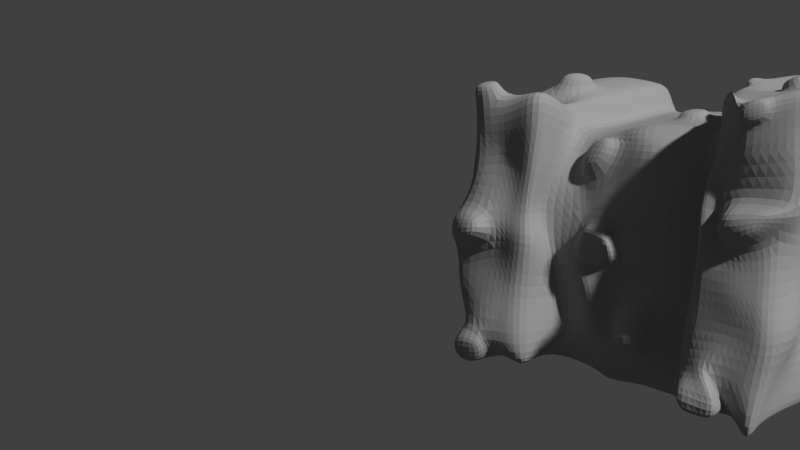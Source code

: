 # Source: Menu.blend  (saved by Blender 2.76.0; exported with 4.5.12 LTS)
import bpy
from mathutils import Matrix  # noqa: F401  (used for matrix-valued properties, if any)

bpy.ops.wm.read_factory_settings(use_empty=True)
scene = bpy.context.scene
scene.name = 'Scene'

# ---- collections
col_collection_1 = bpy.data.collections.new('Collection 1'); scene.collection.children.link(col_collection_1)

# ---- materials (node trees are filled in below, after node groups)
mat_cascademat = bpy.data.materials.new('CascadeMat')
mat_cascademat.alpha_threshold = 0.0
mat_cascademat.use_transparent_shadow = False
mat_cascademat.preview_render_type = 'FLAT'
mat_cascademat.diffuse_color = (0.3424, 0.3424, 0.3424, 1.0)
mat_cascademat.roughness = 0.5
mat_cascademat.specular_intensity = 0.1

# ---- material node trees

# ---- world
world_world = bpy.data.worlds.new('World'); scene.world = world_world
world_world.color = (0.05088, 0.05088, 0.05088)
world_world.use_sun_shadow = False
world_world.sun_shadow_jitter_overblur = 0.0
world_world.cycles.sampling_method = 'MANUAL'
world_world.cycles.sample_map_resolution = 256

# ---- cameras
cam_camera_001 = bpy.data.cameras.new('Camera.001')
cam_camera_001.clip_end = 100.0
cam_camera_001.lens = 35.0
cam_camera_001.sensor_width = 32.0
cam_camera_001.sensor_height = 18.0
cam_camera_001.display_size = 2.0
cam_camera_001.dof.focus_distance = 0.0
cam_camera_001.dof.aperture_fstop = 128.0
cam_camera_001.dof.aperture_blades = 6

# ---- meshes
me_cube_001 = bpy.data.meshes.new('Cube.001')
me_cube_001.from_pydata([(-0.9027, -0.9326, -0.9317), (-0.7111, -1.396, 1.255), (-0.6248, 0.6196, -1.145), (-1.359, 1.471, 0.9357), (0.5951, -0.683, -1.281), (1.023, -1.206, 1.232), (0.6962, 1.087, -1.477), (0.9323, 1.056, 1.008), (-0.8785, -1.133, 0.4176), (-3.008, 1.116, -0.05862), (-0.8201, 0.2892, -0.09474), (-0.9478, -0.02044, -1.085), (-0.01091, 1.01, 0.9859), (1.088, 0.9136, 0.007262), (-0.1181, 1.28, -1.163), (-1.95, 0.6218, -0.4838), (1.035, -1.465, -0.3175), (1.284, -0.134, -0.902), (0.01623, -0.8544, 1.27), (-0.3234, -1.356, -0.9255), (-2.769, 1.273, 1.098), (-0.5103, 0.1776, -1.547), (-0.06938, -0.9142, 0.235), (-1.815, 0.9465, 0.746), (0.5182, 0.419, 0.1197), (-1.04, 0.9439, 2.098), (0.02071, 0.9955, 2.046), (0.5512, 0.7845, 2.384), (-4.075, 0.9589, 0.2091), (1.3, -1.157, 1.913), (-0.003255, -1.019, 2.012), (-1.293, -1.364, 1.93), (-0.714, 1.1, 2.485), (0.4094, 1.391, 3.252), (0.9515, 0.8821, 2.793), (-1.911, -0.7562, 1.134), (1.045, -1.079, 2.916), (-0.404, -1.071, 2.839), (-0.8071, -1.079, 2.802), (-1.001, 0.0001525, 5.0), (-0.5551, 1.46, 4.394), (0.006631, 0.9902, 4.0), (1.246, 0.6943, 3.442), (-1.495, -0.6352, 0.09906), (1.483, -1.314, 4.328), (0.2544, -1.062, 4.315), (-1.393, -0.7759, 3.976), (1.71, 0.8263, 0.3956), (-0.9951, 1.008, 5.178), (0.5074, 0.9559, 5.224), (1.275, 0.5906, 5.161), (0.9089, 0.1617, 5.513), (1.257, -0.8166, 4.835), (0.4727, -1.056, 4.923), (-0.9863, -0.3068, 4.95), (-0.04161, -0.4896, 5.464), (2.023, 0.8968, -1.005), (3.63, -0.8643, 0.05479), (1.976, -0.9882, 0.9905), (1.88, -1.235, -0.384), (1.987, -1.399, -1.248), (2.469, 0.2368, -0.4415), (2.42, 1.005, 0.8988), (2.256, -0.9659, 1.488), (4.532, -1.246, 1.157), (3.662, 0.269, 0.9246), (2.037, 1.141, 1.939), (4.252, 1.4, -1.125), (2.119, 1.268, 3.223), (2.361, -0.5539, 2.973), (4.309, 1.306, -0.261), (2.012, 0.5756, 3.447), (2.267, -0.8572, 4.035), (2.072, -0.2833, 5.076), (1.757, 0.9178, 5.219), (1.955, -0.4193, 4.987), (-2.398, 1.021, -1.008), (-2.24, 0.283, -0.4306), (-2.33, -1.271, -0.9087), (-1.932, 1.314, 2.146), (-3.872, 0.4498, 0.7628), (-1.96, -1.018, 2.057), (-3.314, 0.3069, 1.183), (-1.922, 1.039, 3.024), (-4.288, -1.244, 0.7629), (-2.432, -1.13, 3.107), (-1.979, 1.241, 3.718), (-3.48, -1.599, 0.09142), (-1.912, -1.184, 4.106), (-1.707, 1.249, 5.073), (-2.096, -0.06519, 5.05), (-1.826, -0.3222, 4.903), (-2.973, 1.132, -0.9454), (-3.176, 0.008126, -1.117), (-2.982, -0.7878, -1.023), (-3.0, 0.7736, 2.072), (-2.967, 0.4532, 2.917), (-3.195, 0.761, 3.92), (-3.579, 0.6777, -0.685), (-4.137, -0.09611, -0.9524), (-3.567, -0.7934, -1.134), (-4.193, 1.02, 1.944), (-3.974, 0.3647, 1.831), (-4.152, -1.283, 2.422), (-4.023, -0.01114, 0.02333), (-4.047, 1.007, 2.861), (-4.259, -0.2154, 2.701), (-3.887, -0.8601, 2.705), (-3.464, 1.247, 4.167), (-4.089, 0.01106, 4.054), (-4.232, -1.282, 3.56), (-3.939, 0.7163, 5.131), (-3.905, -0.4908, 4.739), (-3.916, -0.9531, 4.952), (2.901, 0.9078, -0.1037), (2.56, 0.8011, -0.9521), (-1.962, -2.035, -1.086), (-3.049, -1.889, 5.016), (2.903, -1.194, -1.158), (3.005, -0.01172, -1.029), (2.96, 1.025, 1.021), (-1.662, -1.994, 5.625), (3.135, 0.9927, 2.246), (3.085, 1.014, 3.551), (-2.182, -1.925, 1.189), (3.444, 1.337, 4.079), (-2.05, -2.113, -0.07517), (3.518, -1.093, -1.268), (3.968, 0.02049, -1.037), (4.064, 1.007, 1.019), (4.1, -0.8394, 2.031), (4.068, 0.08995, -0.1792), (3.952, 0.009857, 1.95), (3.461, 0.7934, 1.974), (3.94, 0.2081, 2.667), (4.192, 1.113, 2.92), (4.05, -0.9601, 2.953), (4.048, -0.09102, 4.093), (3.274, 1.133, 4.053), (4.21, -1.261, 3.906), (3.666, -0.7224, 4.902), (4.009, 0.4963, 5.504), (4.337, -1.136, 5.3), (1.805, -1.774, -0.02568), (2.57, -1.784, -0.8794), (1.946, -2.08, 1.012), (2.028, -2.042, 2.002), (3.011, -2.008, 2.875), (2.133, -2.028, 2.891), (2.494, -2.312, 0.2752), (3.049, -1.547, -0.7017), (3.076, -2.151, 1.956), (3.091, -1.912, 1.029), (2.977, -2.003, 4.95), (2.652, -1.488, 5.402), (1.94, -1.682, 4.002), (2.473, -1.442, 3.783), (3.686, -2.275, -1.636), (4.598, -2.109, 3.817), (4.032, -2.141, 0.9795), (4.004, -1.906, 0.006348), (4.167, -1.625, 5.273), (3.923, -1.822, 3.341), (3.879, -1.875, 1.771), (-1.778, -2.224, 2.563), (-1.944, -2.024, 3.94), (-3.031, -1.588, 4.471), (-2.058, -1.917, 3.008), (-3.184, -2.29, 2.978), (-3.296, -1.992, 1.503), (-3.047, -1.853, 2.346), (-3.202, -1.815, -0.7693), (-3.295, -2.469, -0.1767), (-4.368, -1.986, 3.365), (-4.685, -1.901, 1.736), (-3.575, -2.149, -1.068), (-4.026, -1.934, -0.01059), (-4.522, -2.117, 0.8365), (-3.928, -2.035, 4.043), (-3.949, -1.992, 5.099), (-0.007756, -1.312, 1.947), (-1.027, -1.419, 1.995), (0.1798, -1.872, 2.736), (-1.076, -1.434, 3.023), (0.8061, -1.855, 0.7245), (1.053, -1.686, -0.04923), (0.1402, -1.805, 0.2417), (-0.05948, -1.667, -0.07084), (-3.069, -2.548, 3.076), (-4.3, -2.39, 2.871), (-3.109, -3.128, 2.476), (-4.176, -2.502, 2.222), (3.735, -2.411, 3.919), (2.902, -2.757, 3.852), (3.607, -2.583, 3.394), (2.549, -2.35, 3.056), (2.059, -2.546, -0.04583), (2.073, -2.859, -0.7089), (3.494, -2.715, -0.1777), (3.076, -2.631, -0.9261), (-3.391, -2.293, -1.256), (-2.834, -2.47, -0.1147), (-4.257, -2.148, -1.161), (-4.524, -2.735, -0.3707), (-0.3715, 0.9497, -1.154), (-0.5207, -1.142, 1.183), (-0.6852, 1.241, 0.9608), (-0.613, -1.144, -0.9286), (-0.729, 0.0786, -1.316), (-0.4739, -1.024, 0.3263), (-0.1509, 0.3541, 0.01247), (-0.6482, -1.192, 1.971), (-0.5097, 0.9697, 2.072), (-0.7202, -1.176, 2.82), (-0.1523, 1.245, 2.869), (-0.5694, -0.919, 4.146), (-0.2742, 1.225, 4.197), (-0.2568, -0.6812, 4.936), (-0.2439, 0.9818, 5.201), (-0.5213, -0.2447, 5.232), (-0.4106, -1.346, 1.901), (-0.4479, -1.653, 2.88), (-0.6995, -1.253, 4.333), (-1.523, -1.11, 4.163), (-0.3869, -1.016, 5.123), (-1.116, -0.6412, 5.137), (-1.895, -0.3207, 5.756), (-3.263, -1.388, 6.127), (-3.0, 0.1313, 5.123), (-2.165, -0.06367, 5.903), (-1.776, 1.25, 5.926), (-3.213, 0.7885, 6.194), (-1.73, -1.992, 6.478), (-3.118, -1.887, 5.869), (-4.018, -1.991, 5.952), (-3.985, -0.9516, 5.805), (-3.973, -0.4893, 5.592), (-4.007, 0.7178, 5.984), (2.69, 1.089, 6.027), (1.759, 0.8019, 6.265), (2.074, -0.3991, 6.122), (3.403, -0.5883, 6.278), (3.001, -1.041, 5.738), (2.979, -2.119, 5.996), (1.957, -0.5352, 6.033), (2.654, -1.604, 6.448), (4.011, 0.3804, 6.55), (3.75, -0.6012, 5.936), (4.339, -1.252, 6.346), (4.169, -1.741, 6.32), (4.01, 0.4384, 6.027), (2.653, -1.546, 5.925), (2.073, -0.3412, 5.599), (1.956, -0.4772, 5.51), (3.667, -0.7673, 5.415), (4.168, -1.683, 5.797), (4.338, -1.194, 5.823), (2.978, -2.061, 5.473), (1.758, 0.8598, 5.742), (3.211, -1.143, -1.213), (3.487, 0.004384, -1.033), (3.349, 0.8505, 5.242), (3.359, 1.235, 4.066), (3.639, 1.064, 3.235), (3.512, 1.016, 1.02), (3.298, 0.8931, 2.11), (3.406, 1.101, -1.039), (3.605, 1.107, -0.1824), (3.368, -1.911, -1.169), (3.535, -1.775, 3.8), (3.562, -2.026, 1.004), (3.249, -2.109, 0.1408), (3.572, -1.814, 5.112), (3.467, -1.915, 3.108), (3.477, -2.013, 1.863), (3.319, -2.584, 3.886), (3.204, -2.598, 3.089), (3.351, 0.7346, 6.289), (3.635, -0.6902, 6.028), (3.526, -1.098, 6.187), (3.574, -1.93, 6.158), (3.35, 0.7926, 5.766), (3.573, -1.872, 5.635), (3.056, -2.339, 5.971), (3.055, -2.282, 5.448), (3.65, -2.093, 5.61), (3.651, -2.151, 6.133), (-3.189, -1.924, 6.302), (-3.334, -1.425, 6.56), (-4.089, -2.027, 6.386), (-4.056, -0.9879, 6.238), (3.526, -1.098, 6.187), (1.339, 2.536, 3.626), (2.106, 2.417, 3.631), (1.851, 2.759, 5.402), (1.369, 2.432, 5.345), (-1.614, 3.09, 5.257), (-0.9013, 2.849, 5.362), (0.1004, 2.832, 4.184), (-0.1805, 3.067, 4.381), (0.6011, 2.797, 5.408), (-0.4614, 3.302, 4.578), (-1.885, 3.083, 3.902), (-0.1501, 2.823, 5.385), (3.537, 3.179, 4.263), (-1.682, 3.092, 6.11), (-3.101, 2.602, 4.103), (-3.845, 2.558, 5.315), (-3.371, 3.088, 4.35), (-3.119, 2.63, 6.378), (-3.913, 2.559, 6.168), (2.784, 2.93, 6.211), (1.853, 2.643, 6.449), (1.852, 2.701, 5.925), (3.443, 2.692, 5.426), (3.452, 3.076, 4.25), (3.444, 2.576, 6.472), (3.443, 2.634, 5.949), (1.455, 4.806, 3.853), (2.221, 4.688, 3.857), (1.966, 5.03, 5.629), (1.485, 4.703, 5.571), (-1.498, 5.361, 5.483), (-0.7857, 5.12, 5.588), (0.216, 5.102, 4.41), (-0.06484, 5.337, 4.608), (0.7168, 5.068, 5.635), (-0.3457, 5.573, 4.805), (-1.77, 5.353, 4.129), (-0.03446, 5.094, 5.611), (3.653, 5.449, 4.49), (2.898, 5.317, 5.391), (-1.567, 5.362, 6.336), (-2.986, 4.873, 4.33), (-2.935, 4.899, 5.751), (-3.729, 4.828, 5.542), (-3.255, 5.359, 4.577), (-3.003, 4.901, 6.604), (-3.798, 4.83, 6.395), (2.899, 5.201, 6.437), (1.968, 4.914, 6.675), (1.967, 4.972, 6.152), (2.899, 5.259, 5.914), (3.558, 4.963, 5.653), (3.568, 5.347, 4.477), (3.56, 4.847, 6.699), (3.559, 4.905, 6.176), (-2.479, 0.8691, -0.2712), (-2.685, 1.077, -0.9768), (-2.292, 1.11, 0.922), (-2.708, 0.1456, -0.7739), (-2.587, 1.001, 3.819), (-2.656, -1.03, -0.9659), (-2.445, 0.7462, 2.97), (-2.466, 1.044, 2.109), (-2.356, -1.941, 5.32), (-2.487, -1.806, 4.206), (-2.676, -1.935, 2.964), (-2.739, -1.959, 1.346), (-2.519, -2.133, 2.454), (-2.582, -1.925, -0.9276), (-2.672, -2.291, -0.126), (-2.579, -0.8546, 5.941), (-2.582, 0.03382, 5.513), (-2.494, 1.019, 6.06), (-2.424, -1.94, 6.173), (-2.493, 2.842, 4.003), (-2.4, 2.861, 6.244), (-2.378, 5.113, 4.229), (-2.216, 5.13, 5.617), (-2.285, 5.132, 6.47), (2.728, 0.9564, 3.763), (2.602, 1.141, 3.387), (2.69, 1.015, 0.9601), (2.586, 1.067, 2.093), (2.305, 0.867, 0.146), (2.445, -1.296, -1.203), (2.737, 0.1125, -0.7353), (2.291, 0.849, -0.9785), (2.572, -2.018, 2.883), (2.149, -2.043, 0.1247), (2.809, -1.665, -0.7905), (2.552, -2.097, 1.979), (2.519, -1.996, 1.021), (2.815, -1.745, 5.176), (2.206, -1.562, 3.893), (2.777, -2.63, -0.1118), (2.574, -2.745, -0.8175), (2.224, 0.9454, 6.146), (2.738, -0.4937, 6.2), (2.479, -0.7878, 5.886), (2.817, -1.861, 6.222), (2.816, -1.803, 5.699), (2.821, 2.798, 3.947), (2.318, 2.787, 6.33), (2.937, 5.069, 4.174), (2.432, 5.173, 5.51), (2.434, 5.057, 6.556), (2.433, 5.115, 6.033), (1.805, 1.78, 5.834), (2.737, 2.009, 6.119), (3.397, 1.655, 6.381), (-0.9482, 1.928, 5.27), (-0.5082, 2.381, 4.486), (-3.96, 1.638, 6.076), (-3.166, 1.709, 6.286), (-0.197, 1.902, 5.293), (0.5542, 1.877, 5.316), (3.397, 1.713, 5.857), (3.396, 1.771, 5.334), (1.322, 1.511, 5.253), (1.804, 1.838, 5.31), (-1.932, 2.162, 3.81), (-3.148, 1.682, 4.012), (3.406, 2.156, 4.158), (3.49, 2.258, 4.171), (1.293, 1.615, 3.534), (2.059, 1.496, 3.539), (-1.729, 2.171, 6.018), (-1.66, 2.17, 5.165), (1.806, 1.723, 6.357), (0.05351, 1.911, 4.092), (-0.2274, 2.146, 4.289), (-3.418, 2.167, 4.259), (-3.892, 1.637, 5.223), (-2.54, 1.922, 3.911), (-2.447, 1.94, 6.152), (2.775, 1.877, 3.855), (2.271, 1.866, 6.238), (-2.357, 0.951, 6.447), (-3.076, 0.7201, 6.581), (-3.029, 1.641, 6.673), (-2.31, 1.872, 6.539), (0.5445, 1.849, 5.6), (0.5914, 2.769, 5.692), (-0.1598, 2.795, 5.669), (-0.2067, 1.875, 5.577), (1.571, 1.832, 5.959), (1.618, 2.753, 6.051), (1.618, 2.695, 6.574), (1.572, 1.774, 6.482), (2.616, 1.988, 6.395), (2.569, 1.067, 6.303), (3.23, 0.7132, 6.565), (3.277, 1.634, 6.657)], [(279, 291)], [(3, 10, 15, 23), (24, 13, 6, 14), (5, 16, 59, 58), (209, 8, 0, 207), (21, 14, 6, 17), (205, 18, 30, 211), (18, 5, 29, 30), (38, 46, 88, 85), (11, 0, 78, 77), (19, 21, 17, 4), (207, 208, 21, 19), (208, 204, 14, 21), (16, 22, 19, 4), (22, 16, 185, 187), (205, 1, 8, 209), (4, 17, 61, 60), (7, 27, 66, 62), (34, 42, 71, 68), (210, 24, 14, 204), (206, 12, 24, 210), (12, 7, 13, 24), (54, 39, 90, 91), (2, 11, 77, 76), (31, 38, 85, 81), (6, 13, 47, 56), (50, 51, 73, 74), (27, 26, 33, 34), (212, 25, 32, 214), (13, 7, 62, 47), (27, 34, 68, 66), (206, 3, 25, 212), (7, 12, 26, 27), (52, 44, 72, 75), (51, 52, 75, 73), (34, 33, 41, 42), (214, 32, 40, 216), (30, 29, 36, 37), (38, 31, 181, 183), (1, 31, 81, 35), (39, 48, 89, 90), (44, 36, 69, 72), (29, 5, 58, 63), (409, 414, 315, 314), (428, 400, 311, 394), (37, 36, 44, 45), (213, 37, 45, 215), (418, 419, 296, 305), (8, 1, 35, 43), (219, 218, 48, 39), (217, 219, 39, 54), (52, 51, 55, 53), (51, 50, 49, 55), (45, 44, 52, 53), (215, 45, 53, 217), (0, 8, 43, 78), (40, 32, 83, 86), (373, 374, 122, 120), (69, 63, 146, 148), (282, 255, 249, 280), (254, 250, 246, 247), (378, 375, 114, 115), (136, 139, 158, 162), (376, 377, 119, 118), (253, 251, 245, 244), (130, 136, 162, 163), (58, 59, 143, 145), (57, 64, 159, 160), (377, 378, 115, 119), (426, 418, 305, 367), (17, 6, 56, 61), (16, 4, 60, 59), (36, 29, 63, 69), (417, 416, 292, 293), (347, 348, 92, 9), (411, 399, 313, 294), (354, 349, 20, 95), (84, 87, 176, 177), (350, 352, 94, 93), (351, 353, 96, 97), (100, 94, 171, 175), (352, 78, 116, 360), (88, 91, 121, 165), (353, 354, 95, 96), (90, 89, 230, 229), (32, 25, 79, 83), (25, 3, 23, 79), (10, 2, 76, 15), (46, 54, 91, 88), (179, 117, 233, 234), (113, 110, 178, 179), (85, 88, 165, 167), (96, 95, 101, 105), (355, 121, 232, 365), (20, 9, 28, 80), (112, 113, 235, 236), (78, 43, 126, 116), (92, 93, 99, 98), (81, 85, 167, 164), (400, 401, 316, 311), (9, 92, 98, 28), (348, 350, 93, 92), (35, 81, 164, 124), (121, 91, 226, 232), (349, 347, 9, 20), (104, 28, 98, 99), (80, 82, 102, 101), (82, 84, 103, 102), (87, 104, 99, 100), (84, 82, 104, 87), (82, 80, 28, 104), (102, 103, 107, 106), (101, 102, 106, 105), (106, 107, 110, 109), (105, 106, 109, 108), (109, 110, 113, 112), (108, 109, 112, 111), (97, 96, 105, 108), (110, 107, 173, 178), (93, 94, 100, 99), (95, 20, 80, 101), (376, 118, 150, 381), (260, 266, 67, 128), (262, 261, 141, 138), (267, 264, 129, 70), (263, 262, 138, 135), (265, 263, 135, 133), (264, 265, 133, 129), (75, 72, 155, 154), (63, 58, 145, 146), (252, 253, 244, 240), (266, 267, 70, 67), (59, 60, 144, 143), (374, 372, 123, 122), (372, 371, 125, 123), (402, 406, 303, 297), (375, 373, 120, 114), (131, 57, 127, 128), (70, 131, 128, 67), (129, 65, 131, 70), (65, 64, 57, 131), (130, 132, 134, 136), (132, 133, 135, 134), (65, 129, 133, 132), (64, 65, 132, 130), (136, 134, 137, 139), (134, 135, 138, 137), (139, 137, 140, 142), (137, 138, 141, 140), (64, 130, 163, 159), (139, 142, 161, 158), (256, 254, 247, 248), (259, 260, 128, 127), (385, 379, 147, 156), (383, 380, 149, 152), (379, 382, 151, 147), (150, 149, 198, 199), (382, 383, 152, 151), (384, 385, 156, 153), (272, 269, 158, 161), (162, 158, 192, 194), (270, 271, 160, 159), (273, 274, 163, 162), (274, 270, 159, 163), (271, 268, 157, 160), (72, 69, 148, 155), (255, 256, 248, 249), (259, 127, 157, 268), (127, 57, 160, 157), (356, 355, 117, 166), (357, 356, 166, 168), (359, 357, 168, 170), (358, 359, 170, 169), (360, 361, 172, 171), (168, 173, 189, 188), (169, 170, 174, 177), (172, 176, 203, 201), (172, 169, 177, 176), (166, 117, 179, 178), (361, 358, 169, 172), (168, 166, 178, 173), (103, 84, 177, 174), (43, 35, 124, 126), (107, 103, 174, 173), (87, 100, 175, 176), (220, 180, 182, 221), (211, 30, 180, 220), (213, 38, 183, 221), (30, 37, 182, 180), (184, 186, 187, 185), (5, 18, 186, 184), (16, 5, 184, 185), (18, 22, 187, 186), (190, 188, 189, 191), (170, 168, 188, 190), (174, 170, 190, 191), (173, 174, 191, 189), (275, 276, 194, 192), (273, 162, 194, 276), (156, 147, 195, 193), (269, 156, 193, 275), (386, 387, 199, 198), (143, 144, 197, 196), (380, 143, 196, 386), (381, 150, 199, 387), (200, 201, 203, 202), (171, 172, 201, 200), (176, 175, 202, 203), (175, 171, 200, 202), (37, 213, 221, 182), (31, 211, 220, 181), (181, 220, 221, 183), (217, 54, 225, 224), (53, 55, 219, 217), (55, 49, 218, 219), (38, 213, 215, 46), (403, 412, 302, 301), (33, 214, 216, 41), (12, 206, 212, 26), (26, 212, 214, 33), (3, 206, 210, 10), (10, 210, 204, 2), (18, 205, 209, 22), (11, 2, 204, 208), (0, 11, 208, 207), (1, 205, 211, 31), (22, 209, 207, 19), (223, 222, 224, 225), (46, 215, 222, 223), (215, 217, 224, 222), (54, 46, 223, 225), (362, 227, 233, 365), (363, 364, 231, 228), (235, 234, 289, 290), (228, 231, 237, 236), (227, 228, 236, 235), (362, 363, 228, 227), (404, 405, 309, 310), (113, 179, 234, 235), (111, 112, 236, 237), (91, 90, 229, 226), (279, 242, 243, 280), (389, 390, 242, 241), (388, 389, 241, 238), (278, 279, 248, 247), (277, 278, 247, 246), (390, 244, 245, 391), (392, 257, 243, 391), (258, 252, 240, 239), (300, 303, 435, 434), (408, 409, 314, 317), (410, 411, 294, 295), (425, 413, 306, 366), (74, 73, 252, 258), (384, 153, 257, 392), (161, 142, 256, 255), (142, 140, 254, 256), (73, 75, 253, 252), (75, 154, 251, 253), (140, 141, 250, 254), (272, 161, 255, 282), (153, 272, 282, 257), (141, 261, 281, 250), (250, 281, 277, 246), (238, 241, 278, 277), (241, 242, 279, 278), (248, 279, 280, 249), (158, 269, 275, 192), (147, 273, 276, 195), (193, 195, 276, 275), (118, 259, 268, 150), (149, 150, 268, 271), (151, 152, 270, 274), (147, 151, 274, 273), (152, 149, 271, 270), (153, 156, 269, 272), (118, 119, 260, 259), (115, 114, 267, 266), (120, 122, 265, 264), (122, 123, 263, 265), (123, 125, 262, 263), (114, 120, 264, 267), (414, 415, 304, 315), (119, 115, 266, 260), (257, 282, 285, 284), (284, 285, 286, 283), (243, 257, 284, 283), (282, 280, 286, 285), (280, 243, 283, 286), (288, 290, 289, 287), (234, 233, 287, 289), (227, 235, 290, 288), (233, 227, 288, 287), (393, 293, 319, 395), (307, 310, 338, 335), (293, 292, 318, 319), (299, 301, 327, 325), (317, 314, 343, 346), (394, 311, 339, 397), (295, 294, 320, 321), (297, 303, 329, 323), (316, 317, 346, 345), (296, 297, 323, 322), (306, 308, 336, 333), (314, 315, 344, 343), (305, 296, 322, 332), (301, 302, 328, 327), (294, 313, 341, 320), (416, 421, 298, 292), (313, 399, 437, 438), (422, 403, 301, 299), (413, 423, 308, 306), (407, 410, 295, 300), (424, 404, 310, 307), (401, 408, 317, 316), (421, 422, 299, 298), (423, 424, 307, 308), (419, 402, 297, 296), (427, 417, 293, 393), (318, 324, 326, 321), (325, 327, 323, 329), (323, 327, 328, 322), (318, 321, 320, 319), (334, 335, 338, 337), (369, 368, 333, 334), (334, 333, 336, 335), (395, 396, 331, 330), (324, 325, 329, 326), (369, 334, 337, 370), (398, 341, 340, 397), (346, 342, 339, 345), (343, 331, 342, 346), (396, 320, 341, 398), (330, 331, 343, 344), (313, 312, 340, 341), (308, 307, 335, 336), (310, 309, 337, 338), (298, 299, 325, 324), (303, 300, 326, 329), (300, 295, 321, 326), (311, 316, 345, 339), (366, 306, 333, 368), (315, 304, 330, 344), (367, 305, 332, 370), (292, 298, 324, 318), (309, 367, 370, 337), (302, 366, 368, 328), (322, 369, 370, 332), (322, 328, 368, 369), (412, 425, 366, 302), (226, 229, 363, 362), (229, 230, 364, 363), (226, 362, 365, 232), (126, 124, 358, 361), (116, 126, 361, 360), (124, 164, 359, 358), (164, 167, 357, 359), (167, 165, 356, 357), (165, 121, 355, 356), (23, 15, 347, 349), (76, 77, 350, 348), (117, 355, 365, 233), (83, 79, 354, 353), (94, 352, 360, 171), (86, 83, 353, 351), (77, 78, 352, 350), (79, 23, 349, 354), (15, 76, 348, 347), (405, 426, 367, 309), (331, 396, 398, 342), (342, 398, 397, 339), (319, 320, 396, 395), (415, 427, 393, 304), (312, 394, 397, 340), (304, 393, 395, 330), (154, 384, 392, 251), (251, 392, 391, 245), (242, 390, 391, 243), (239, 240, 389, 388), (240, 244, 390, 389), (144, 381, 387, 197), (149, 380, 386, 198), (196, 197, 387, 386), (154, 155, 385, 384), (146, 145, 383, 382), (148, 146, 382, 379), (145, 143, 380, 383), (155, 148, 379, 385), (47, 62, 373, 375), (68, 71, 371, 372), (66, 68, 372, 374), (60, 376, 381, 144), (61, 56, 378, 377), (60, 61, 377, 376), (56, 47, 375, 378), (62, 66, 374, 373), (420, 428, 394, 312), (239, 388, 428, 420), (125, 371, 427, 415), (405, 231, 430, 431), (86, 351, 425, 412), (371, 71, 417, 427), (89, 48, 402, 419), (108, 111, 424, 423), (41, 216, 422, 421), (277, 281, 408, 401), (111, 237, 404, 424), (49, 50, 410, 407), (97, 108, 423, 413), (216, 40, 403, 422), (258, 239, 420, 399), (42, 41, 421, 416), (262, 125, 415, 414), (351, 97, 413, 425), (50, 74, 411, 410), (281, 261, 409, 408), (218, 49, 407, 406), (237, 231, 405, 404), (40, 86, 412, 403), (48, 218, 406, 402), (400, 238, 442, 441), (74, 258, 399, 411), (71, 42, 416, 417), (364, 230, 418, 426), (230, 89, 419, 418), (388, 238, 400, 428), (261, 262, 414, 409), (430, 429, 432, 431), (231, 364, 429, 430), (364, 426, 432, 429), (426, 405, 431, 432), (436, 433, 434, 435), (303, 406, 436, 435), (407, 300, 434, 433), (406, 407, 433, 436), (437, 440, 439, 438), (312, 313, 438, 439), (420, 312, 439, 440), (399, 420, 440, 437), (442, 443, 444, 441), (401, 400, 441, 444), (238, 277, 443, 442), (277, 401, 444, 443)])
_uv = me_cube_001.uv_layers.new(name='UVMap')
_uv.uv.foreach_set('vector', [0.4591, 0.3746, 0.4526, 0.3822, 0.4457, 0.3775, 0.4547, 0.3721, 0.4581, 0.3864, 0.4597, 0.3892, 0.4555, 0.3926, 0.4539, 0.3903, 0.4614, 0.413, 0.4563, 0.4061, 0.4602, 0.4044, 0.4637, 0.4085, 0.4469, 0.416, 0.4431, 0.4192, 0.441, 0.4024, 0.4444, 0.4039, 0.4486, 0.3934, 0.4539, 0.3903, 0.4555, 0.3926, 0.4567, 0.3973, 0.4523, 0.424, 0.4569, 0.4194, 0.4627, 0.4232, 0.4597, 0.4303, 0.4569, 0.4194, 0.4614, 0.413, 0.4655, 0.4136, 0.4627, 0.4232, 0.471, 0.4339, 0.4941, 0.4348, 0.5065, 0.446, 0.4839, 0.4665, 0.4437, 0.3924, 0.441, 0.4024, 0.4162, 0.3979, 0.4347, 0.3836, 0.447, 0.4049, 0.4486, 0.3934, 0.4567, 0.3973, 0.4531, 0.3996, 0.4444, 0.4039, 0.4461, 0.3928, 0.4486, 0.3934, 0.447, 0.4049, 0.4461, 0.3928, 0.4522, 0.3901, 0.4539, 0.3903, 0.4486, 0.3934, 0.4563, 0.4061, 0.4504, 0.4135, 0.447, 0.4049, 0.4531, 0.3996, 0.4944, 0.8552, 0.5762, 0.8449, 0.5624, 0.8643, 0.5355, 0.8636, 0.4523, 0.424, 0.4509, 0.4274, 0.4431, 0.4192, 0.4469, 0.416, 0.4531, 0.3996, 0.4567, 0.3973, 0.4599, 0.3967, 0.4595, 0.4012, 0.463, 0.3864, 0.4686, 0.3839, 0.4676, 0.3897, 0.4647, 0.3916, 0.4704, 0.3853, 0.4729, 0.3867, 0.4731, 0.3891, 0.4715, 0.3896, 0.4554, 0.3843, 0.4581, 0.3864, 0.4539, 0.3903, 0.4522, 0.3901, 0.4603, 0.3784, 0.4615, 0.382, 0.4581, 0.3864, 0.4554, 0.3843, 0.4615, 0.382, 0.463, 0.3864, 0.4597, 0.3892, 0.4581, 0.3864, 0.4952, 0.4161, 0.496, 0.413, 0.5088, 0.4114, 0.5077, 0.4169, 0.4493, 0.3901, 0.4437, 0.3924, 0.4347, 0.3836, 0.4392, 0.3771, 0.4553, 0.4391, 0.471, 0.4339, 0.4839, 0.4665, 0.4515, 0.4592, 0.4555, 0.3926, 0.4597, 0.3892, 0.4621, 0.3903, 0.4595, 0.3942, 0.4846, 0.4043, 0.4847, 0.4069, 0.4796, 0.4052, 0.4833, 0.4027, 0.4686, 0.3839, 0.467, 0.3811, 0.4723, 0.3829, 0.4704, 0.3853, 0.4668, 0.3783, 0.4668, 0.3752, 0.4693, 0.3772, 0.4712, 0.3804, 0.4597, 0.3892, 0.463, 0.3864, 0.4647, 0.3916, 0.4621, 0.3903, 0.4686, 0.3839, 0.4704, 0.3853, 0.4715, 0.3896, 0.4676, 0.3897, 0.4603, 0.3784, 0.4591, 0.3746, 0.4668, 0.3752, 0.4668, 0.3783, 0.463, 0.3864, 0.4615, 0.382, 0.467, 0.3811, 0.4686, 0.3839, 0.4796, 0.4103, 0.4767, 0.4113, 0.4743, 0.4083, 0.4793, 0.4061, 0.4847, 0.4069, 0.4796, 0.4103, 0.4793, 0.4061, 0.4796, 0.4052, 0.4704, 0.3853, 0.4723, 0.3829, 0.4752, 0.3824, 0.4729, 0.3867, 0.4712, 0.3804, 0.4693, 0.3772, 0.4777, 0.3803, 0.4764, 0.3814, 0.4627, 0.4232, 0.4655, 0.4136, 0.4709, 0.4156, 0.4707, 0.4281, 0.5997, 0.9269, 0.5765, 0.8449, 0.5962, 0.8537, 0.6162, 0.8925, 0.4509, 0.4274, 0.4553, 0.4391, 0.4515, 0.4592, 0.4326, 0.4396, 0.496, 0.413, 0.4956, 0.4045, 0.5, 0.402, 0.5088, 0.4114, 0.4767, 0.4113, 0.4709, 0.4156, 0.4706, 0.4096, 0.4743, 0.4083, 0.4655, 0.4136, 0.4614, 0.413, 0.4637, 0.4085, 0.4658, 0.4088, 0.478, 0.3956, 0.4773, 0.3933, 0.479, 0.393, 0.4793, 0.3948, 0.4813, 0.3982, 0.4807, 0.3975, 0.4814, 0.3963, 0.4819, 0.3967, 0.4707, 0.4281, 0.4709, 0.4156, 0.4767, 0.4113, 0.4809, 0.4171, 0.4709, 0.4321, 0.4707, 0.4281, 0.4809, 0.4171, 0.4853, 0.4242, 0.4998, 0.3943, 0.4971, 0.3974, 0.4948, 0.3942, 0.4967, 0.3921, 0.4431, 0.4192, 0.4509, 0.4274, 0.4326, 0.4396, 0.4318, 0.4177, 0.4908, 0.4128, 0.4916, 0.4048, 0.4956, 0.4045, 0.496, 0.413, 0.4873, 0.4158, 0.4908, 0.4128, 0.496, 0.413, 0.4952, 0.4161, 0.4796, 0.4103, 0.4847, 0.4069, 0.4873, 0.4119, 0.4826, 0.4135, 0.4847, 0.4069, 0.4846, 0.4043, 0.488, 0.4043, 0.4873, 0.4119, 0.4809, 0.4171, 0.4767, 0.4113, 0.4796, 0.4103, 0.4826, 0.4135, 0.4853, 0.4242, 0.4809, 0.4171, 0.4826, 0.4135, 0.4873, 0.4158, 0.441, 0.4024, 0.4431, 0.4192, 0.4318, 0.4177, 0.4162, 0.3979, 0.4777, 0.3803, 0.4693, 0.3772, 0.4744, 0.3688, 0.4803, 0.3704, 0.4651, 0.3923, 0.4683, 0.3914, 0.469, 0.3931, 0.4655, 0.3929, 0.4706, 0.4096, 0.4658, 0.4088, 0.4675, 0.4055, 0.4699, 0.4055, 0.4748, 0.4018, 0.4748, 0.4012, 0.4752, 0.4012, 0.4753, 0.4016, 0.4749, 0.3997, 0.4765, 0.3986, 0.4768, 0.399, 0.4757, 0.4, 0.4603, 0.3946, 0.4626, 0.3922, 0.4629, 0.3938, 0.4609, 0.395, 0.4705, 0.3993, 0.4724, 0.4, 0.4725, 0.4011, 0.4713, 0.4014, 0.4607, 0.4004, 0.4608, 0.3969, 0.4616, 0.3972, 0.4617, 0.3997, 0.4785, 0.4041, 0.476, 0.4029, 0.4762, 0.4024, 0.478, 0.4027, 0.4685, 0.3989, 0.4705, 0.3993, 0.4713, 0.4014, 0.4677, 0.4011, 0.4637, 0.4085, 0.4602, 0.4044, 0.4624, 0.4044, 0.4649, 0.405, 0.4648, 0.3986, 0.4667, 0.3994, 0.4662, 0.4008, 0.4648, 0.4002, 0.4608, 0.3969, 0.4603, 0.3946, 0.4609, 0.395, 0.4616, 0.3972, 0.5028, 0.3918, 0.4998, 0.3943, 0.4967, 0.3921, 0.4987, 0.3902, 0.4567, 0.3973, 0.4555, 0.3926, 0.4595, 0.3942, 0.4599, 0.3967, 0.4563, 0.4061, 0.4531, 0.3996, 0.4595, 0.4012, 0.4602, 0.4044, 0.4709, 0.4156, 0.4655, 0.4136, 0.4658, 0.4088, 0.4706, 0.4096, 0.4754, 0.3893, 0.476, 0.3872, 0.4784, 0.388, 0.4777, 0.3897, 0.4442, 0.3725, 0.4379, 0.3749, 0.4366, 0.3728, 0.4423, 0.3663, 0.4845, 0.3998, 0.4833, 0.3993, 0.4838, 0.3976, 0.4849, 0.3976, 0.4656, 0.3625, 0.4546, 0.3674, 0.4542, 0.3622, 0.4655, 0.355, 0.3771, 0.3117, 0.3897, 0.36, 0.3715, 0.366, 0.3179, 0.3443, 0.4308, 0.3801, 0.4169, 0.3904, 0.4174, 0.3838, 0.4259, 0.3756, 0.4833, 0.3653, 0.475, 0.363, 0.4763, 0.3571, 0.487, 0.3594, 0.4131, 0.3749, 0.4174, 0.3838, 0.398, 0.3893, 0.3928, 0.3819, 0.4169, 0.3904, 0.4162, 0.3979, 0.4071, 0.4032, 0.4037, 0.3989, 0.5065, 0.446, 0.5077, 0.4169, 0.5319, 0.4225, 0.5298, 0.4687, 0.475, 0.363, 0.4656, 0.3625, 0.4655, 0.355, 0.4763, 0.3571, 0.5088, 0.4114, 0.5, 0.402, 0.5041, 0.3977, 0.5154, 0.4041, 0.4693, 0.3772, 0.4668, 0.3752, 0.466, 0.3681, 0.4744, 0.3688, 0.4668, 0.3752, 0.4591, 0.3746, 0.4547, 0.3721, 0.466, 0.3681, 0.4526, 0.3822, 0.4493, 0.3901, 0.4392, 0.3771, 0.4457, 0.3775, 0.4941, 0.4348, 0.4952, 0.4161, 0.5077, 0.4169, 0.5065, 0.446, 0.571, 0.3963, 0.5606, 0.4216, 0.5461, 0.4084, 0.55, 0.3986, 0.5524, 0.3683, 0.615, 0.2673, 0.683, 0.376, 0.571, 0.3963, 0.4839, 0.4665, 0.5065, 0.446, 0.5298, 0.4687, 0.4936, 0.5187, 0.4763, 0.3571, 0.4655, 0.355, 0.4646, 0.3371, 0.4825, 0.3376, 0.5433, 0.4249, 0.5319, 0.4225, 0.532, 0.4159, 0.5371, 0.4139, 0.4542, 0.3622, 0.4423, 0.3663, 0.4351, 0.3578, 0.4394, 0.3446, 0.5392, 0.3615, 0.5524, 0.3683, 0.5421, 0.3878, 0.535, 0.3811, 0.4162, 0.3979, 0.4318, 0.4177, 0.4024, 0.4163, 0.4071, 0.4032, 0.4366, 0.3728, 0.4259, 0.3756, 0.4221, 0.3674, 0.4313, 0.3672, 0.4515, 0.4592, 0.4839, 0.4665, 0.4936, 0.5187, 0.4535, 0.5127, 0.4807, 0.3975, 0.4793, 0.397, 0.4803, 0.3959, 0.4814, 0.3963, 0.4423, 0.3663, 0.4366, 0.3728, 0.4313, 0.3672, 0.4351, 0.3578, 0.4379, 0.3749, 0.4308, 0.3801, 0.4259, 0.3756, 0.4366, 0.3728, 0.4326, 0.4396, 0.4515, 0.4592, 0.4535, 0.5127, 0.3926, 0.4652, 0.5319, 0.4225, 0.5077, 0.4169, 0.5179, 0.4091, 0.532, 0.4159, 0.4546, 0.3674, 0.4442, 0.3725, 0.4423, 0.3663, 0.4542, 0.3622, 0.4218, 0.3532, 0.4351, 0.3578, 0.4313, 0.3672, 0.4221, 0.3674, 0.4394, 0.3446, 0.4379, 0.3343, 0.4573, 0.3232, 0.4646, 0.3371, 0.4379, 0.3343, 0.3771, 0.3117, 0.4312, 0.2168, 0.4573, 0.3232, 0.3897, 0.36, 0.4218, 0.3532, 0.4221, 0.3674, 0.4131, 0.3749, 0.3771, 0.3117, 0.4379, 0.3343, 0.4218, 0.3532, 0.3897, 0.36, 0.4379, 0.3343, 0.4394, 0.3446, 0.4351, 0.3578, 0.4218, 0.3532, 0.4573, 0.3232, 0.4312, 0.2168, 0.5149, 0.24, 0.4916, 0.2932, 0.4646, 0.3371, 0.4573, 0.3232, 0.4916, 0.2932, 0.4825, 0.3376, 0.4916, 0.2932, 0.5149, 0.24, 0.615, 0.2673, 0.525, 0.3398, 0.4825, 0.3376, 0.4916, 0.2932, 0.525, 0.3398, 0.4958, 0.3615, 0.525, 0.3398, 0.615, 0.2673, 0.5524, 0.3683, 0.5392, 0.3615, 0.4958, 0.3615, 0.525, 0.3398, 0.5392, 0.3615, 0.5141, 0.3701, 0.487, 0.3594, 0.4763, 0.3571, 0.4825, 0.3376, 0.4958, 0.3615, 0.615, 0.2673, 0.5149, 0.24, 0.975, 0.000184, 0.683, 0.376, 0.4259, 0.3756, 0.4174, 0.3838, 0.4131, 0.3749, 0.4221, 0.3674, 0.4655, 0.355, 0.4542, 0.3622, 0.4394, 0.3446, 0.4646, 0.3371, 0.4607, 0.4004, 0.4617, 0.3997, 0.4627, 0.4007, 0.4622, 0.4011, 0.4624, 0.3972, 0.4627, 0.3956, 0.4634, 0.3959, 0.4632, 0.3972, 0.4749, 0.3936, 0.4767, 0.3967, 0.476, 0.3981, 0.4747, 0.3941, 0.4637, 0.3949, 0.4656, 0.3942, 0.4656, 0.3952, 0.464, 0.3958, 0.4721, 0.3941, 0.4749, 0.3936, 0.4747, 0.3941, 0.4711, 0.3952, 0.4687, 0.3936, 0.4721, 0.3941, 0.4711, 0.3952, 0.4683, 0.3943, 0.4656, 0.3942, 0.4687, 0.3936, 0.4683, 0.3943, 0.4656, 0.3952, 0.4793, 0.4061, 0.4743, 0.4083, 0.4727, 0.4057, 0.4755, 0.4037, 0.4658, 0.4088, 0.4637, 0.4085, 0.4649, 0.405, 0.4675, 0.4055, 0.479, 0.4036, 0.4785, 0.4041, 0.478, 0.4027, 0.4784, 0.4023, 0.4627, 0.3956, 0.4637, 0.3949, 0.464, 0.3958, 0.4634, 0.3959, 0.4602, 0.4044, 0.4595, 0.4012, 0.4618, 0.4015, 0.4624, 0.4044, 0.4683, 0.3914, 0.4723, 0.391, 0.473, 0.3926, 0.469, 0.3931, 0.4723, 0.391, 0.4736, 0.3913, 0.4753, 0.3934, 0.473, 0.3926, 0.4944, 0.3997, 0.4912, 0.4004, 0.4904, 0.3971, 0.4929, 0.3962, 0.4626, 0.3922, 0.4651, 0.3923, 0.4655, 0.3929, 0.4629, 0.3938, 0.4643, 0.3971, 0.4648, 0.3986, 0.4628, 0.399, 0.4632, 0.3972, 0.464, 0.3958, 0.4643, 0.3971, 0.4632, 0.3972, 0.4634, 0.3959, 0.4656, 0.3952, 0.4662, 0.3965, 0.4643, 0.3971, 0.464, 0.3958, 0.4662, 0.3965, 0.4667, 0.3994, 0.4648, 0.3986, 0.4643, 0.3971, 0.4685, 0.3989, 0.4685, 0.397, 0.4701, 0.3966, 0.4705, 0.3993, 0.4685, 0.397, 0.4683, 0.3943, 0.4711, 0.3952, 0.4701, 0.3966, 0.4662, 0.3965, 0.4656, 0.3952, 0.4683, 0.3943, 0.4685, 0.397, 0.4667, 0.3994, 0.4662, 0.3965, 0.4685, 0.397, 0.4685, 0.3989, 0.4705, 0.3993, 0.4701, 0.3966, 0.4732, 0.3977, 0.4724, 0.4, 0.4701, 0.3966, 0.4711, 0.3952, 0.4747, 0.3941, 0.4732, 0.3977, 0.4724, 0.4, 0.4732, 0.3977, 0.4743, 0.3994, 0.4744, 0.4005, 0.4732, 0.3977, 0.4747, 0.3941, 0.476, 0.3981, 0.4743, 0.3994, 0.4667, 0.3994, 0.4685, 0.3989, 0.4677, 0.4011, 0.4662, 0.4008, 0.4724, 0.4, 0.4744, 0.4005, 0.4742, 0.4011, 0.4725, 0.4011, 0.4749, 0.4007, 0.4749, 0.3997, 0.4757, 0.4, 0.4752, 0.4009, 0.4623, 0.3993, 0.4624, 0.3972, 0.4632, 0.3972, 0.4628, 0.399, 0.4724, 0.405, 0.4699, 0.4044, 0.4699, 0.4034, 0.4722, 0.4044, 0.4654, 0.4037, 0.4632, 0.4036, 0.4639, 0.4029, 0.4659, 0.4025, 0.4699, 0.4044, 0.4677, 0.4042, 0.4678, 0.403, 0.4699, 0.4034, 0.3358, 0.8449, 0.3358, 0.9735, 0.3247, 0.9393, 0.3194, 0.9374, 0.4677, 0.4042, 0.4654, 0.4037, 0.4659, 0.4025, 0.4678, 0.403, 0.4748, 0.4034, 0.4724, 0.405, 0.4722, 0.4044, 0.4742, 0.403, 0.4741, 0.402, 0.4721, 0.4024, 0.4725, 0.4011, 0.4742, 0.4011, 0.2343, 0.8655, 0.2552, 0.9203, 0.2039, 0.9051, 0.1949, 0.8831, 0.4661, 0.4016, 0.4644, 0.4015, 0.4648, 0.4002, 0.4662, 0.4008, 0.4706, 0.4023, 0.4678, 0.402, 0.4677, 0.4011, 0.4713, 0.4014, 0.4678, 0.402, 0.4661, 0.4016, 0.4662, 0.4008, 0.4677, 0.4011, 0.4644, 0.4015, 0.4633, 0.4, 0.4635, 0.3998, 0.4648, 0.4002, 0.4743, 0.4083, 0.4706, 0.4096, 0.4699, 0.4055, 0.4727, 0.4057, 0.4748, 0.4012, 0.4749, 0.4007, 0.4752, 0.4009, 0.4752, 0.4012, 0.4623, 0.3993, 0.4628, 0.399, 0.4635, 0.3998, 0.4633, 0.4, 0.4628, 0.399, 0.4648, 0.3986, 0.4648, 0.4002, 0.4635, 0.3998, 0.5552, 0.4613, 0.5433, 0.4249, 0.5606, 0.4216, 0.5767, 0.4385, 0.5433, 0.6252, 0.5552, 0.4613, 0.5767, 0.4385, 0.8102, 0.8415, 0.426, 0.5941, 0.5433, 0.6252, 0.8102, 0.8415, 0.2566, 0.8445, 0.3502, 0.4829, 0.426, 0.5941, 0.2566, 0.8445, 0.2927, 0.4783, 0.4037, 0.3989, 0.3896, 0.4088, 0.3777, 0.3957, 0.398, 0.3893, 0.07417, 0.9506, 0.000184, 0.9558, 0.02471, 0.931, 0.06683, 0.9281, 0.2927, 0.4783, 0.2566, 0.8445, 0.000184, 0.0001841, 0.3179, 0.3443, 0.4561, 0.8753, 0.3731, 0.8753, 0.3361, 0.8586, 0.494, 0.9046, 0.3777, 0.3957, 0.2927, 0.4783, 0.3179, 0.3443, 0.3715, 0.366, 0.5767, 0.4385, 0.5606, 0.4216, 0.571, 0.3963, 0.683, 0.376, 0.3896, 0.4088, 0.3502, 0.4829, 0.2927, 0.4783, 0.3777, 0.3957, 0.8102, 0.8415, 0.5767, 0.4385, 0.683, 0.376, 0.975, 0.000184, 0.4312, 0.2168, 0.3771, 0.3117, 0.3179, 0.3443, 0.000184, 0.0001841, 0.4318, 0.4177, 0.4326, 0.4396, 0.3926, 0.4652, 0.4024, 0.4163, 0.5149, 0.24, 0.4312, 0.2168, 0.000184, 0.0001841, 0.975, 0.000184, 0.3897, 0.36, 0.4131, 0.3749, 0.3928, 0.3819, 0.3715, 0.366, 0.6324, 0.858, 0.6438, 0.8652, 0.6391, 0.8813, 0.6283, 0.8889, 0.6241, 0.8449, 0.6603, 0.8575, 0.6438, 0.8652, 0.6324, 0.858, 0.6188, 0.9295, 0.5997, 0.9269, 0.6162, 0.8925, 0.6283, 0.8889, 0.6603, 0.8575, 0.6579, 0.9262, 0.6391, 0.8813, 0.6438, 0.8652, 0.5575, 0.8906, 0.5374, 0.874, 0.5355, 0.8636, 0.5624, 0.8643, 0.5762, 0.9322, 0.4944, 0.9348, 0.5374, 0.874, 0.5575, 0.8906, 0.5762, 0.8449, 0.5762, 0.9322, 0.5575, 0.8906, 0.5624, 0.8643, 0.4944, 0.9348, 0.4944, 0.8552, 0.5355, 0.8636, 0.5374, 0.874, 0.065, 0.9234, 0.06683, 0.9281, 0.02471, 0.931, 0.03094, 0.8998, 0.1202, 0.9101, 0.07417, 0.9506, 0.06683, 0.9281, 0.065, 0.9234, 0.0001841, 0.8449, 0.1202, 0.9101, 0.065, 0.9234, 0.03094, 0.8998, 0.000184, 0.9558, 0.0001841, 0.8449, 0.03094, 0.8998, 0.02471, 0.931, 0.1857, 0.8987, 0.182, 0.8758, 0.1949, 0.8831, 0.2039, 0.9051, 0.2034, 0.8449, 0.2343, 0.8655, 0.1949, 0.8831, 0.182, 0.8758, 0.1206, 0.9071, 0.1635, 0.8449, 0.1642, 0.8776, 0.174, 0.8934, 0.1868, 0.9405, 0.1206, 0.9071, 0.174, 0.8934, 0.1857, 0.8987, 0.3214, 0.9475, 0.3152, 0.9399, 0.3194, 0.9374, 0.3247, 0.9393, 0.2555, 0.9998, 0.2814, 0.878, 0.3102, 0.9427, 0.3087, 0.9544, 0.3096, 0.9973, 0.2555, 0.9998, 0.3087, 0.9544, 0.3214, 0.9475, 0.3005, 0.8572, 0.3358, 0.8449, 0.3194, 0.9374, 0.3152, 0.9399, 0.4173, 0.8459, 0.494, 0.9046, 0.3361, 0.8586, 0.3773, 0.8581, 0.4489, 0.8485, 0.4561, 0.8753, 0.494, 0.9046, 0.4173, 0.8459, 0.3731, 0.8753, 0.3992, 0.8449, 0.3773, 0.8581, 0.3361, 0.8586, 0.3992, 0.8449, 0.4489, 0.8485, 0.4173, 0.8459, 0.3773, 0.8581, 0.6579, 0.9262, 0.6188, 0.9295, 0.6283, 0.8889, 0.6391, 0.8813, 0.5765, 0.8449, 0.6241, 0.8449, 0.6324, 0.858, 0.5962, 0.8537, 0.5962, 0.8537, 0.6324, 0.858, 0.6283, 0.8889, 0.6162, 0.8925, 0.742, 0.9194, 0.6776, 0.9194, 0.6929, 0.8984, 0.7131, 0.8953, 0.4826, 0.4135, 0.4873, 0.4119, 0.4908, 0.4128, 0.4873, 0.4158, 0.4873, 0.4119, 0.488, 0.4043, 0.4916, 0.4048, 0.4908, 0.4128, 0.471, 0.4339, 0.4709, 0.4321, 0.4853, 0.4242, 0.4941, 0.4348, 0.4809, 0.3822, 0.4846, 0.3756, 0.487, 0.3795, 0.4832, 0.3843, 0.4723, 0.3829, 0.4712, 0.3804, 0.4764, 0.3814, 0.4752, 0.3824, 0.4615, 0.382, 0.4603, 0.3784, 0.4668, 0.3783, 0.467, 0.3811, 0.467, 0.3811, 0.4668, 0.3783, 0.4712, 0.3804, 0.4723, 0.3829, 0.4591, 0.3746, 0.4603, 0.3784, 0.4554, 0.3843, 0.4526, 0.3822, 0.4526, 0.3822, 0.4554, 0.3843, 0.4522, 0.3901, 0.4493, 0.3901, 0.4569, 0.4194, 0.4523, 0.424, 0.4469, 0.416, 0.4504, 0.4135, 0.4437, 0.3924, 0.4493, 0.3901, 0.4522, 0.3901, 0.4461, 0.3928, 0.441, 0.4024, 0.4437, 0.3924, 0.4461, 0.3928, 0.4444, 0.4039, 0.4509, 0.4274, 0.4523, 0.424, 0.4597, 0.4303, 0.4553, 0.4391, 0.4504, 0.4135, 0.4469, 0.416, 0.4444, 0.4039, 0.447, 0.4049, 0.6897, 0.8729, 0.7112, 0.8727, 0.7131, 0.8953, 0.6929, 0.8984, 0.6607, 0.8449, 0.7295, 0.8522, 0.7112, 0.8727, 0.6897, 0.8729, 0.7295, 0.8522, 0.742, 0.9194, 0.7131, 0.8953, 0.7112, 0.8727, 0.6776, 0.9194, 0.6607, 0.8449, 0.6897, 0.8729, 0.6929, 0.8984, 0.5294, 0.4049, 0.5407, 0.4016, 0.5461, 0.4084, 0.5371, 0.4139, 0.5196, 0.3981, 0.5087, 0.3943, 0.512, 0.3891, 0.5218, 0.3927, 0.8793, 0.8449, 0.8823, 0.9174, 0.8578, 0.8922, 0.8618, 0.8688, 0.5218, 0.3927, 0.512, 0.3891, 0.5148, 0.3812, 0.535, 0.3811, 0.5407, 0.4016, 0.5218, 0.3927, 0.535, 0.3811, 0.5421, 0.3878, 0.5294, 0.4049, 0.5196, 0.3981, 0.5218, 0.3927, 0.5407, 0.4016, 0.5061, 0.3822, 0.5053, 0.388, 0.5004, 0.3876, 0.5006, 0.3836, 0.5524, 0.3683, 0.571, 0.3963, 0.55, 0.3986, 0.5421, 0.3878, 0.5141, 0.3701, 0.5392, 0.3615, 0.535, 0.3811, 0.5148, 0.3812, 0.5077, 0.4169, 0.5088, 0.4114, 0.5154, 0.4041, 0.5179, 0.4091, 0.4759, 0.401, 0.4764, 0.4015, 0.4755, 0.4022, 0.4753, 0.4016, 0.4774, 0.4011, 0.4771, 0.4019, 0.4764, 0.4015, 0.4764, 0.4004, 0.4804, 0.3998, 0.4774, 0.4011, 0.4764, 0.4004, 0.4798, 0.3989, 0.4759, 0.4003, 0.4759, 0.401, 0.4752, 0.4009, 0.4757, 0.4, 0.4781, 0.3985, 0.4759, 0.4003, 0.4757, 0.4, 0.4768, 0.399, 0.4771, 0.4019, 0.478, 0.4027, 0.4762, 0.4024, 0.4759, 0.4023, 0.4755, 0.4028, 0.4749, 0.4026, 0.4755, 0.4022, 0.4759, 0.4023, 0.482, 0.4015, 0.479, 0.4036, 0.4784, 0.4023, 0.481, 0.4006, 0.8826, 0.8449, 0.9378, 0.8487, 0.9237, 0.865, 0.899, 0.8603, 0.4786, 0.3964, 0.478, 0.3956, 0.4793, 0.3948, 0.4797, 0.3954, 0.4856, 0.4013, 0.4845, 0.3998, 0.4849, 0.3976, 0.4861, 0.3985, 0.4873, 0.3723, 0.4917, 0.3688, 0.4917, 0.3759, 0.489, 0.3775, 0.4833, 0.4027, 0.4796, 0.4052, 0.479, 0.4036, 0.482, 0.4015, 0.4748, 0.4034, 0.4742, 0.403, 0.4749, 0.4026, 0.4755, 0.4028, 0.4742, 0.4011, 0.4744, 0.4005, 0.4749, 0.4007, 0.4748, 0.4012, 0.4744, 0.4005, 0.4743, 0.3994, 0.4749, 0.3997, 0.4749, 0.4007, 0.4796, 0.4052, 0.4793, 0.4061, 0.4785, 0.4041, 0.479, 0.4036, 0.4793, 0.4061, 0.4755, 0.4037, 0.476, 0.4029, 0.4785, 0.4041, 0.4743, 0.3994, 0.476, 0.3981, 0.4765, 0.3986, 0.4749, 0.3997, 0.4741, 0.402, 0.4742, 0.4011, 0.4748, 0.4012, 0.4748, 0.4018, 0.4742, 0.403, 0.4741, 0.402, 0.4748, 0.4018, 0.4749, 0.4026, 0.476, 0.3981, 0.4767, 0.3967, 0.4773, 0.3975, 0.4765, 0.3986, 0.4765, 0.3986, 0.4773, 0.3975, 0.4781, 0.3985, 0.4768, 0.399, 0.4798, 0.3989, 0.4764, 0.4004, 0.4759, 0.4003, 0.4781, 0.3985, 0.4764, 0.4004, 0.4764, 0.4015, 0.4759, 0.401, 0.4759, 0.4003, 0.4752, 0.4009, 0.4759, 0.401, 0.4753, 0.4016, 0.4752, 0.4012, 0.2552, 0.9203, 0.1868, 0.9405, 0.1857, 0.8987, 0.2039, 0.9051, 0.1635, 0.8449, 0.2034, 0.8449, 0.182, 0.8758, 0.1642, 0.8776, 0.174, 0.8934, 0.1642, 0.8776, 0.182, 0.8758, 0.1857, 0.8987, 0.4617, 0.3997, 0.4623, 0.3993, 0.4633, 0.4, 0.4627, 0.4007, 0.4639, 0.4029, 0.4627, 0.4007, 0.4633, 0.4, 0.4644, 0.4015, 0.4678, 0.403, 0.4659, 0.4025, 0.4661, 0.4016, 0.4678, 0.402, 0.4699, 0.4034, 0.4678, 0.403, 0.4678, 0.402, 0.4706, 0.4023, 0.4659, 0.4025, 0.4639, 0.4029, 0.4644, 0.4015, 0.4661, 0.4016, 0.4742, 0.403, 0.4722, 0.4044, 0.4721, 0.4024, 0.4741, 0.402, 0.4617, 0.3997, 0.4616, 0.3972, 0.4624, 0.3972, 0.4623, 0.3993, 0.4609, 0.395, 0.4629, 0.3938, 0.4637, 0.3949, 0.4627, 0.3956, 0.4655, 0.3929, 0.469, 0.3931, 0.4687, 0.3936, 0.4656, 0.3942, 0.469, 0.3931, 0.473, 0.3926, 0.4721, 0.3941, 0.4687, 0.3936, 0.473, 0.3926, 0.4753, 0.3934, 0.4749, 0.3936, 0.4721, 0.3941, 0.4629, 0.3938, 0.4655, 0.3929, 0.4656, 0.3942, 0.4637, 0.3949, 0.4773, 0.3933, 0.4775, 0.3931, 0.4791, 0.3929, 0.479, 0.393, 0.4616, 0.3972, 0.4609, 0.395, 0.4627, 0.3956, 0.4624, 0.3972, 0.3361, 0.905, 0.3812, 0.905, 0.3703, 0.9182, 0.3518, 0.9155, 0.3518, 0.9155, 0.3703, 0.9182, 0.3709, 0.9343, 0.3524, 0.9316, 0.3416, 0.9448, 0.3361, 0.905, 0.3518, 0.9155, 0.3524, 0.9316, 0.3812, 0.905, 0.3866, 0.9448, 0.3709, 0.9343, 0.3703, 0.9182, 0.3866, 0.9448, 0.3416, 0.9448, 0.3524, 0.9316, 0.3709, 0.9343, 0.8421, 0.8799, 0.8618, 0.8688, 0.8578, 0.8922, 0.8351, 0.8962, 0.8823, 0.9174, 0.8118, 0.9174, 0.8351, 0.8962, 0.8578, 0.8922, 0.8147, 0.8619, 0.8793, 0.8449, 0.8618, 0.8688, 0.8421, 0.8799, 0.8118, 0.9174, 0.8147, 0.8619, 0.8421, 0.8799, 0.8351, 0.8962, 0.4784, 0.3915, 0.4777, 0.3897, 0.4818, 0.3911, 0.4816, 0.3922, 0.499, 0.3797, 0.5006, 0.3836, 0.4943, 0.3861, 0.4937, 0.3852, 0.4777, 0.3897, 0.4784, 0.388, 0.4828, 0.3902, 0.4818, 0.3911, 0.482, 0.3845, 0.4832, 0.3843, 0.4874, 0.3887, 0.4864, 0.3889, 0.4797, 0.3954, 0.4793, 0.3948, 0.4815, 0.3937, 0.4816, 0.394, 0.4819, 0.3967, 0.4814, 0.3963, 0.4822, 0.3942, 0.4825, 0.3944, 0.4861, 0.3985, 0.4849, 0.3976, 0.4836, 0.3934, 0.4847, 0.3933, 0.4929, 0.3962, 0.4904, 0.3971, 0.4877, 0.3912, 0.4894, 0.3902, 0.4803, 0.3959, 0.4797, 0.3954, 0.4816, 0.394, 0.4817, 0.3943, 0.4948, 0.3942, 0.4929, 0.3962, 0.4894, 0.3902, 0.4908, 0.3888, 0.4917, 0.3759, 0.4929, 0.3784, 0.4925, 0.3849, 0.4915, 0.3843, 0.4793, 0.3948, 0.479, 0.393, 0.4814, 0.3929, 0.4815, 0.3937, 0.4967, 0.3921, 0.4948, 0.3942, 0.4908, 0.3888, 0.4925, 0.3885, 0.4832, 0.3843, 0.487, 0.3795, 0.4891, 0.3859, 0.4874, 0.3887, 0.4849, 0.3976, 0.4838, 0.3976, 0.4831, 0.3942, 0.4836, 0.3934, 0.476, 0.3872, 0.4783, 0.3834, 0.4808, 0.3848, 0.4784, 0.388, 0.4838, 0.3976, 0.4833, 0.3993, 0.4831, 0.3988, 0.4833, 0.3977, 0.4795, 0.3827, 0.4809, 0.3822, 0.4832, 0.3843, 0.482, 0.3845, 0.4917, 0.3688, 0.4944, 0.3732, 0.4929, 0.3784, 0.4917, 0.3759, 0.4884, 0.4005, 0.4856, 0.4013, 0.4861, 0.3985, 0.4881, 0.3975, 0.5042, 0.3754, 0.5061, 0.3822, 0.5006, 0.3836, 0.499, 0.3797, 0.4793, 0.397, 0.4786, 0.3964, 0.4797, 0.3954, 0.4803, 0.3959, 0.4783, 0.3834, 0.4795, 0.3827, 0.482, 0.3845, 0.4808, 0.3848, 0.4944, 0.3732, 0.5042, 0.3754, 0.499, 0.3797, 0.4929, 0.3784, 0.4971, 0.3974, 0.4944, 0.3997, 0.4929, 0.3962, 0.4948, 0.3942, 0.4763, 0.3914, 0.4754, 0.3893, 0.4777, 0.3897, 0.4784, 0.3915, 0.4828, 0.3902, 0.4854, 0.3891, 0.4862, 0.3921, 0.4847, 0.3933, 0.4864, 0.3889, 0.4874, 0.3887, 0.4894, 0.3902, 0.4877, 0.3912, 0.4894, 0.3902, 0.4874, 0.3887, 0.4891, 0.3859, 0.4908, 0.3888, 0.4828, 0.3902, 0.4847, 0.3933, 0.4836, 0.3934, 0.4818, 0.3911, 0.4929, 0.3863, 0.4937, 0.3852, 0.4943, 0.3861, 0.494, 0.387, 0.4919, 0.3872, 0.4903, 0.3851, 0.4915, 0.3843, 0.4929, 0.3863, 0.4929, 0.3863, 0.4915, 0.3843, 0.4925, 0.3849, 0.4937, 0.3852, 0.4816, 0.3922, 0.4827, 0.3933, 0.4821, 0.3933, 0.4814, 0.3928, 0.4854, 0.3891, 0.4864, 0.3889, 0.4877, 0.3912, 0.4862, 0.3921, 0.4919, 0.3872, 0.4929, 0.3863, 0.494, 0.387, 0.4932, 0.3878, 0.4826, 0.3939, 0.4831, 0.3942, 0.4828, 0.3946, 0.4825, 0.3944, 0.4816, 0.394, 0.4822, 0.3937, 0.4822, 0.3942, 0.4817, 0.3943, 0.4815, 0.3937, 0.4821, 0.3933, 0.4822, 0.3937, 0.4816, 0.394, 0.4827, 0.3933, 0.4836, 0.3934, 0.4831, 0.3942, 0.4826, 0.3939, 0.4814, 0.3928, 0.4821, 0.3933, 0.4815, 0.3937, 0.4814, 0.3929, 0.4838, 0.3976, 0.4827, 0.3972, 0.4828, 0.3946, 0.4831, 0.3942, 0.4929, 0.3784, 0.499, 0.3797, 0.4937, 0.3852, 0.4925, 0.3849, 0.5006, 0.3836, 0.5004, 0.3876, 0.494, 0.387, 0.4943, 0.3861, 0.4808, 0.3848, 0.482, 0.3845, 0.4864, 0.3889, 0.4854, 0.3891, 0.4904, 0.3971, 0.4881, 0.3975, 0.4862, 0.3921, 0.4877, 0.3912, 0.4881, 0.3975, 0.4861, 0.3985, 0.4847, 0.3933, 0.4862, 0.3921, 0.4814, 0.3963, 0.4803, 0.3959, 0.4817, 0.3943, 0.4822, 0.3942, 0.489, 0.3775, 0.4917, 0.3759, 0.4915, 0.3843, 0.4903, 0.3851, 0.479, 0.393, 0.4791, 0.3929, 0.4814, 0.3928, 0.4814, 0.3929, 0.4987, 0.3902, 0.4967, 0.3921, 0.4925, 0.3885, 0.4932, 0.3878, 0.4784, 0.388, 0.4808, 0.3848, 0.4854, 0.3891, 0.4828, 0.3902, 0.5004, 0.3876, 0.4987, 0.3902, 0.4932, 0.3878, 0.494, 0.387, 0.487, 0.3795, 0.489, 0.3775, 0.4903, 0.3851, 0.4891, 0.3859, 0.4908, 0.3888, 0.4919, 0.3872, 0.4932, 0.3878, 0.4925, 0.3885, 0.4908, 0.3888, 0.4891, 0.3859, 0.4903, 0.3851, 0.4919, 0.3872, 0.4846, 0.3756, 0.4873, 0.3723, 0.489, 0.3775, 0.487, 0.3795, 0.5179, 0.4091, 0.5154, 0.4041, 0.5196, 0.3981, 0.5294, 0.4049, 0.5154, 0.4041, 0.5041, 0.3977, 0.5087, 0.3943, 0.5196, 0.3981, 0.5179, 0.4091, 0.5294, 0.4049, 0.5371, 0.4139, 0.532, 0.4159, 0.4024, 0.4163, 0.3926, 0.4652, 0.3502, 0.4829, 0.3896, 0.4088, 0.4071, 0.4032, 0.4024, 0.4163, 0.3896, 0.4088, 0.4037, 0.3989, 0.3926, 0.4652, 0.4535, 0.5127, 0.426, 0.5941, 0.3502, 0.4829, 0.4535, 0.5127, 0.4936, 0.5187, 0.5433, 0.6252, 0.426, 0.5941, 0.4936, 0.5187, 0.5298, 0.4687, 0.5552, 0.4613, 0.5433, 0.6252, 0.5298, 0.4687, 0.5319, 0.4225, 0.5433, 0.4249, 0.5552, 0.4613, 0.4547, 0.3721, 0.4457, 0.3775, 0.4442, 0.3725, 0.4546, 0.3674, 0.4392, 0.3771, 0.4347, 0.3836, 0.4308, 0.3801, 0.4379, 0.3749, 0.5606, 0.4216, 0.5433, 0.4249, 0.5371, 0.4139, 0.5461, 0.4084, 0.4744, 0.3688, 0.466, 0.3681, 0.4656, 0.3625, 0.475, 0.363, 0.4174, 0.3838, 0.4169, 0.3904, 0.4037, 0.3989, 0.398, 0.3893, 0.4803, 0.3704, 0.4744, 0.3688, 0.475, 0.363, 0.4833, 0.3653, 0.4347, 0.3836, 0.4162, 0.3979, 0.4169, 0.3904, 0.4308, 0.3801, 0.466, 0.3681, 0.4547, 0.3721, 0.4546, 0.3674, 0.4656, 0.3625, 0.4457, 0.3775, 0.4392, 0.3771, 0.4379, 0.3749, 0.4442, 0.3725, 0.5053, 0.388, 0.5028, 0.3918, 0.4987, 0.3902, 0.5004, 0.3876, 0.4821, 0.3933, 0.4827, 0.3933, 0.4826, 0.3939, 0.4822, 0.3937, 0.4822, 0.3937, 0.4826, 0.3939, 0.4825, 0.3944, 0.4822, 0.3942, 0.4818, 0.3911, 0.4836, 0.3934, 0.4827, 0.3933, 0.4816, 0.3922, 0.4775, 0.3931, 0.4763, 0.3914, 0.4784, 0.3915, 0.4791, 0.3929, 0.4827, 0.3972, 0.4819, 0.3967, 0.4825, 0.3944, 0.4828, 0.3946, 0.4791, 0.3929, 0.4784, 0.3915, 0.4816, 0.3922, 0.4814, 0.3928, 0.4755, 0.4037, 0.4748, 0.4034, 0.4755, 0.4028, 0.476, 0.4029, 0.476, 0.4029, 0.4755, 0.4028, 0.4759, 0.4023, 0.4762, 0.4024, 0.4764, 0.4015, 0.4771, 0.4019, 0.4759, 0.4023, 0.4755, 0.4022, 0.481, 0.4006, 0.4784, 0.4023, 0.4774, 0.4011, 0.4804, 0.3998, 0.4784, 0.4023, 0.478, 0.4027, 0.4771, 0.4019, 0.4774, 0.4011, 0.2814, 0.878, 0.3005, 0.8572, 0.3152, 0.9399, 0.3102, 0.9427, 0.3358, 0.9735, 0.3096, 0.9973, 0.3214, 0.9475, 0.3247, 0.9393, 0.3087, 0.9544, 0.3102, 0.9427, 0.3152, 0.9399, 0.3214, 0.9475, 0.4755, 0.4037, 0.4727, 0.4057, 0.4724, 0.405, 0.4748, 0.4034, 0.4675, 0.4055, 0.4649, 0.405, 0.4654, 0.4037, 0.4677, 0.4042, 0.4699, 0.4055, 0.4675, 0.4055, 0.4677, 0.4042, 0.4699, 0.4044, 0.4649, 0.405, 0.4624, 0.4044, 0.4632, 0.4036, 0.4654, 0.4037, 0.4727, 0.4057, 0.4699, 0.4055, 0.4699, 0.4044, 0.4724, 0.405, 0.4621, 0.3903, 0.4647, 0.3916, 0.4651, 0.3923, 0.4626, 0.3922, 0.4715, 0.3896, 0.4731, 0.3891, 0.4736, 0.3913, 0.4723, 0.391, 0.4676, 0.3897, 0.4715, 0.3896, 0.4723, 0.391, 0.4683, 0.3914, 0.4595, 0.4012, 0.4607, 0.4004, 0.4622, 0.4011, 0.4618, 0.4015, 0.4599, 0.3967, 0.4595, 0.3942, 0.4603, 0.3946, 0.4608, 0.3969, 0.4595, 0.4012, 0.4599, 0.3967, 0.4608, 0.3969, 0.4607, 0.4004, 0.4595, 0.3942, 0.4621, 0.3903, 0.4626, 0.3922, 0.4603, 0.3946, 0.4647, 0.3916, 0.4676, 0.3897, 0.4683, 0.3914, 0.4651, 0.3923, 0.482, 0.3988, 0.4813, 0.3982, 0.4819, 0.3967, 0.4827, 0.3972, 0.481, 0.4006, 0.4804, 0.3998, 0.4813, 0.3982, 0.482, 0.3988, 0.4753, 0.3934, 0.4736, 0.3913, 0.4763, 0.3914, 0.4775, 0.3931, 0.7557, 0.9143, 0.7424, 0.8535, 0.7692, 0.8712, 0.7715, 0.8956, 0.4803, 0.3704, 0.4833, 0.3653, 0.4873, 0.3723, 0.4846, 0.3756, 0.4736, 0.3913, 0.4731, 0.3891, 0.4754, 0.3893, 0.4763, 0.3914, 0.5, 0.402, 0.4956, 0.4045, 0.4944, 0.3997, 0.4971, 0.3974, 0.4958, 0.3615, 0.5141, 0.3701, 0.5042, 0.3754, 0.4944, 0.3732, 0.4752, 0.3824, 0.4764, 0.3814, 0.4795, 0.3827, 0.4783, 0.3834, 0.4781, 0.3985, 0.4773, 0.3975, 0.4786, 0.3964, 0.4793, 0.397, 0.5141, 0.3701, 0.5148, 0.3812, 0.5061, 0.3822, 0.5042, 0.3754, 0.488, 0.4043, 0.4846, 0.4043, 0.4856, 0.4013, 0.4884, 0.4005, 0.487, 0.3594, 0.4958, 0.3615, 0.4944, 0.3732, 0.4917, 0.3688, 0.4764, 0.3814, 0.4777, 0.3803, 0.4809, 0.3822, 0.4795, 0.3827, 0.482, 0.4015, 0.481, 0.4006, 0.482, 0.3988, 0.4833, 0.3993, 0.4729, 0.3867, 0.4752, 0.3824, 0.4783, 0.3834, 0.476, 0.3872, 0.4749, 0.3936, 0.4753, 0.3934, 0.4775, 0.3931, 0.4773, 0.3933, 0.4833, 0.3653, 0.487, 0.3594, 0.4917, 0.3688, 0.4873, 0.3723, 0.4846, 0.4043, 0.4833, 0.4027, 0.4845, 0.3998, 0.4856, 0.4013, 0.4773, 0.3975, 0.4767, 0.3967, 0.478, 0.3956, 0.4786, 0.3964, 0.4916, 0.4048, 0.488, 0.4043, 0.4884, 0.4005, 0.4912, 0.4004, 0.5148, 0.3812, 0.512, 0.3891, 0.5053, 0.388, 0.5061, 0.3822, 0.4777, 0.3803, 0.4803, 0.3704, 0.4846, 0.3756, 0.4809, 0.3822, 0.4956, 0.4045, 0.4916, 0.4048, 0.4912, 0.4004, 0.4944, 0.3997, 0.4807, 0.3975, 0.4798, 0.3989, 0.4796, 0.3984, 0.4801, 0.3978, 0.4833, 0.4027, 0.482, 0.4015, 0.4833, 0.3993, 0.4845, 0.3998, 0.4731, 0.3891, 0.4729, 0.3867, 0.476, 0.3872, 0.4754, 0.3893, 0.5087, 0.3943, 0.5041, 0.3977, 0.4998, 0.3943, 0.5028, 0.3918, 0.5041, 0.3977, 0.5, 0.402, 0.4971, 0.3974, 0.4998, 0.3943, 0.4804, 0.3998, 0.4798, 0.3989, 0.4807, 0.3975, 0.4813, 0.3982, 0.4767, 0.3967, 0.4749, 0.3936, 0.4773, 0.3933, 0.478, 0.3956, 0.7692, 0.8712, 0.787, 0.8745, 0.7924, 0.8943, 0.7715, 0.8956, 0.7424, 0.8535, 0.8115, 0.8449, 0.787, 0.8745, 0.7692, 0.8712, 0.8115, 0.8449, 0.8115, 0.9189, 0.7924, 0.8943, 0.787, 0.8745, 0.8115, 0.9189, 0.7557, 0.9143, 0.7715, 0.8956, 0.7924, 0.8943, 0.9214, 0.8944, 0.8967, 0.8897, 0.899, 0.8603, 0.9237, 0.865, 0.9378, 0.8487, 0.9378, 0.9098, 0.9214, 0.8944, 0.9237, 0.865, 0.8826, 0.906, 0.8826, 0.8449, 0.899, 0.8603, 0.8967, 0.8897, 0.9378, 0.9098, 0.8826, 0.906, 0.8967, 0.8897, 0.9214, 0.8944, 0.4831, 0.3988, 0.4825, 0.3984, 0.4829, 0.3977, 0.4833, 0.3977, 0.4827, 0.3972, 0.4838, 0.3976, 0.4833, 0.3977, 0.4829, 0.3977, 0.482, 0.3988, 0.4827, 0.3972, 0.4829, 0.3977, 0.4825, 0.3984, 0.4833, 0.3993, 0.482, 0.3988, 0.4825, 0.3984, 0.4831, 0.3988, 0.4796, 0.3984, 0.4789, 0.3981, 0.4795, 0.3975, 0.4801, 0.3978, 0.4793, 0.397, 0.4807, 0.3975, 0.4801, 0.3978, 0.4795, 0.3975, 0.4798, 0.3989, 0.4781, 0.3985, 0.4789, 0.3981, 0.4796, 0.3984, 0.4781, 0.3985, 0.4793, 0.397, 0.4795, 0.3975, 0.4789, 0.3981])
me_cube_001.materials.append(mat_cascademat)
me_cube_001.use_remesh_preserve_volume = False
me_cube_001.use_remesh_preserve_attributes = False
me_cube_001.use_mirror_vertex_groups = False
me_cube_001.update()

# ---- objects
ob_cube = bpy.data.objects.new('Cube', me_cube_001)
ob_camera = bpy.data.objects.new('Camera', cam_camera_001)

# ---- transforms, parenting, visibility, modifiers, constraints
ob_cube.location = (5.383, 4.859, 0.6313)
ob_cube.rotation_euler = (0.0, -0.0, -0.7246)
ob_cube.scale = (0.8902, 0.8902, 0.8902)
ob_cube.lineart.crease_threshold = 0.0
_m = ob_cube.modifiers.new('Subsurf', 'SUBSURF')
_m.uv_smooth = 'PRESERVE_CORNERS'
_m.quality = 2
_m.show_only_control_edges = False
ob_camera.location = (0.0, -14.31, 6.52)
ob_camera.rotation_euler = (1.396, 2.187e-16, 1.835e-16)
ob_camera.lineart.crease_threshold = 0.0

# ---- collection membership
col_collection_1.objects.link(ob_cube)
col_collection_1.objects.link(ob_camera)

# ---- scene / render settings (as saved in the file)
scene.camera = ob_camera
scene.frame_start = 1; scene.frame_end = 250; scene.frame_set(1)
scene.render.engine = 'BLENDER_EEVEE_NEXT'
scene.render.resolution_percentage = 50
scene.render.dither_intensity = 0.0
scene.cycles.use_denoising = False
scene.cycles.samples = 10
scene.cycles.sampling_pattern = 'TABULATED_SOBOL'
scene.cycles.light_sampling_threshold = 0.0
scene.cycles.use_adaptive_sampling = False
scene.cycles.use_light_tree = False
scene.cycles.blur_glossy = 0.0
scene.cycles.pixel_filter_type = 'GAUSSIAN'
scene.cycles.sample_clamp_indirect = 0.0
scene.view_settings.view_transform = 'Standard'
bpy.context.view_layer.update()

# ---- added for rendering (the .blend has no usable light): sun
light_auto_sun = bpy.data.lights.new('AutoSun', 'SUN')
light_auto_sun.energy = 3.0
light_auto_sun.angle = 0.0523599
ob_auto_sun = bpy.data.objects.new('AutoSun', light_auto_sun)
scene.collection.objects.link(ob_auto_sun)
ob_auto_sun.rotation_euler = (0.872665, 0.174533, 0.523599)
bpy.context.view_layer.update()
